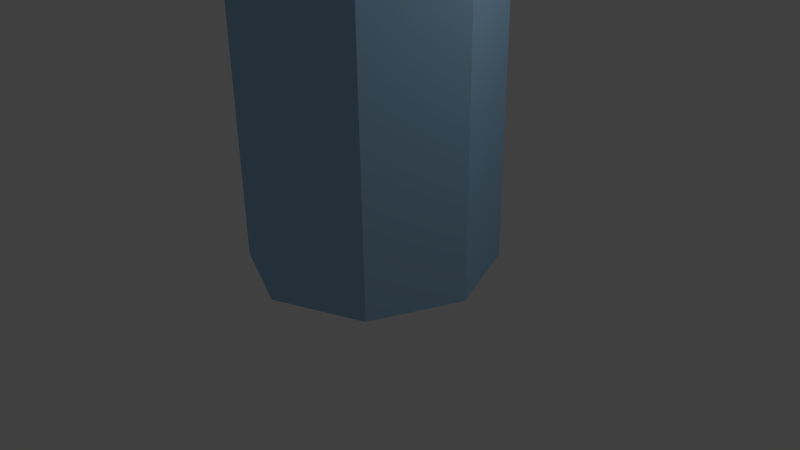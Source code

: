 # Source: SmallTower02.blend  (saved by Blender 2.73.0; exported with 4.5.12 LTS)
import bpy
from mathutils import Matrix  # noqa: F401  (used for matrix-valued properties, if any)

bpy.ops.wm.read_factory_settings(use_empty=True)
scene = bpy.context.scene
scene.name = 'Scene'

# ---- collections
col_collection_1 = bpy.data.collections.new('Collection 1'); scene.collection.children.link(col_collection_1)

# ---- materials (node trees are filled in below, after node groups)
mat_material_001 = bpy.data.materials.new('Material.001')
mat_material_001.alpha_threshold = 0.0
mat_material_001.use_transparent_shadow = False
mat_material_001.diffuse_color = (0.3488, 0.5821, 0.8, 1.0)
mat_material_001.specular_color = (0.1819, 0.4314, 1.0)
mat_material_001.roughness = 0.5

# ---- material node trees

# ---- world
world_world = bpy.data.worlds.new('World'); scene.world = world_world
world_world.color = (0.05088, 0.05088, 0.05088)
world_world.use_sun_shadow = False
world_world.sun_shadow_jitter_overblur = 0.0
world_world.cycles.sampling_method = 'MANUAL'
world_world.cycles.sample_map_resolution = 256

# ---- cameras
cam_camera = bpy.data.cameras.new('Camera')
cam_camera.clip_end = 100.0
cam_camera.lens = 35.0
cam_camera.sensor_width = 32.0
cam_camera.sensor_height = 18.0
cam_camera.ortho_scale = 7.314
cam_camera.dof.focus_distance = 0.0
cam_camera.dof.aperture_fstop = 128.0

# ---- lights
light_lamp = bpy.data.lights.new('Lamp', 'POINT')
light_lamp.transmission_factor = 0.0
light_lamp.cutoff_distance = 30.0
light_lamp.energy = 100.0
light_lamp.shadow_buffer_clip_start = 1.001
light_lamp.shadow_soft_size = 0.1
light_lamp.shadow_maximum_resolution = 0.006
light_lamp.use_absolute_resolution = True
light_lamp.cycles.use_multiple_importance_sampling = False

# ---- meshes
me_circle = bpy.data.meshes.new('Circle')
me_circle.from_pydata([(2.434e-08, 0.3, 0.0), (-0.2121, 0.2121, 0.0), (-0.3, -6.16e-09, 0.0), (-0.2121, -0.2121, 0.0), (5.057e-08, -0.3, 0.0), (0.2121, -0.2121, 0.0), (0.3, 1.053e-08, 0.0), (0.2121, 0.2121, 0.0), (2.434e-08, 0.3, 1.08), (-0.2121, 0.2121, 1.08), (-0.3, -6.16e-09, 1.08), (-0.2121, -0.2121, 1.08), (5.057e-08, -0.3, 1.08), (0.2121, -0.2121, 1.08), (0.3, 1.053e-08, 1.08), (0.2121, 0.2121, 1.08), (2.169e-08, 0.3331, 1.217), (-0.2355, 0.2355, 1.217), (-0.3331, -7.853e-09, 1.217), (-0.2355, -0.2355, 1.217), (5.081e-08, -0.3331, 1.217), (0.2355, -0.2355, 1.217), (0.3331, 1.068e-08, 1.217), (0.2355, 0.2355, 1.217), (2.012e-08, 0.3201, 1.348), (-0.2263, 0.2263, 1.348), (-0.3201, -7.362e-09, 1.348), (-0.2263, -0.2263, 1.348), (4.81e-08, -0.3201, 1.348), (0.2263, -0.2263, 1.348), (0.3201, 1.045e-08, 1.348), (0.2263, 0.2263, 1.348), (2.143e-08, 0.2883, 1.348), (-0.2039, 0.2039, 1.348), (-0.2883, -5.718e-09, 1.348), (-0.2039, -0.2039, 1.348), (4.663e-08, -0.2883, 1.348), (0.2039, -0.2039, 1.348), (0.2883, 1.032e-08, 1.348), (0.2039, 0.2039, 1.348), (2.051e-08, 0.2883, 1.214), (-0.2039, 0.2039, 1.214), (-0.2883, -5.718e-09, 1.214), (-0.2039, -0.2039, 1.214), (4.572e-08, -0.2883, 1.214), (0.2039, -0.2039, 1.214), (0.2883, 1.032e-08, 1.214), (0.2039, 0.2039, 1.214)], [], [(1, 0, 7, 6, 5, 4, 3, 2), (15, 8, 16, 23), (7, 0, 8, 15), (6, 7, 15, 14), (5, 6, 14, 13), (4, 5, 13, 12), (3, 4, 12, 11), (2, 3, 11, 10), (1, 2, 10, 9), (0, 1, 9, 8), (23, 16, 24, 31), (14, 15, 23, 22), (13, 14, 22, 21), (12, 13, 21, 20), (11, 12, 20, 19), (10, 11, 19, 18), (9, 10, 18, 17), (8, 9, 17, 16), (31, 24, 32, 39), (22, 23, 31, 30), (21, 22, 30, 29), (20, 21, 29, 28), (19, 20, 28, 27), (18, 19, 27, 26), (17, 18, 26, 25), (16, 17, 25, 24), (39, 32, 40, 47), (30, 31, 39, 38), (29, 30, 38, 37), (28, 29, 37, 36), (27, 28, 36, 35), (26, 27, 35, 34), (25, 26, 34, 33), (24, 25, 33, 32), (41, 42, 43, 44, 45, 46, 47, 40), (38, 39, 47, 46), (37, 38, 46, 45), (36, 37, 45, 44), (35, 36, 44, 43), (34, 35, 43, 42), (33, 34, 42, 41), (32, 33, 41, 40)])
me_circle.materials.append(mat_material_001)
me_circle.use_remesh_preserve_volume = False
me_circle.use_remesh_preserve_attributes = False
me_circle.use_mirror_vertex_groups = False
me_circle.update()

# ---- objects
ob_tower = bpy.data.objects.new('Tower', me_circle)
ob_lamp = bpy.data.objects.new('Lamp', light_lamp)
ob_camera = bpy.data.objects.new('Camera', cam_camera)

# ---- transforms, parenting, visibility, modifiers, constraints
ob_tower.location = (0.0, 0.0, 0.0)
ob_tower.scale = (5.352, 5.352, 5.352)
ob_tower.lineart.crease_threshold = 0.0
ob_lamp.location = (4.076, 1.005, 5.904)
ob_lamp.rotation_euler = (0.6503, 0.05522, 1.866)
ob_lamp.lock_rotations_4d = False
ob_lamp.empty_display_type = 'ARROWS'
ob_lamp.color = (0.0, 0.0, 0.0, 0.0)
ob_lamp.lineart.crease_threshold = 0.0
ob_camera.location = (7.481, -6.508, 5.344)
ob_camera.rotation_euler = (1.109, 0.01082, 0.8149)
ob_camera.lock_rotations_4d = False
ob_camera.empty_display_type = 'ARROWS'
ob_camera.color = (0.0, 0.0, 0.0, 0.0)
ob_camera.display_type = 'WIRE'
ob_camera.lineart.crease_threshold = 0.0

# ---- collection membership
col_collection_1.objects.link(ob_tower)
col_collection_1.objects.link(ob_lamp)
col_collection_1.objects.link(ob_camera)

# ---- scene / render settings (as saved in the file)
scene.camera = ob_camera
scene.frame_start = 1; scene.frame_end = 250; scene.frame_set(1)
scene.render.engine = 'BLENDER_EEVEE_NEXT'
scene.render.resolution_percentage = 50
scene.render.dither_intensity = 0.0
scene.cycles.use_denoising = False
scene.cycles.samples = 10
scene.cycles.sampling_pattern = 'TABULATED_SOBOL'
scene.cycles.light_sampling_threshold = 0.0
scene.cycles.use_adaptive_sampling = False
scene.cycles.use_light_tree = False
scene.cycles.blur_glossy = 0.0
scene.cycles.pixel_filter_type = 'GAUSSIAN'
scene.cycles.sample_clamp_indirect = 0.0
scene.view_settings.view_transform = 'Standard'
bpy.context.view_layer.update()
